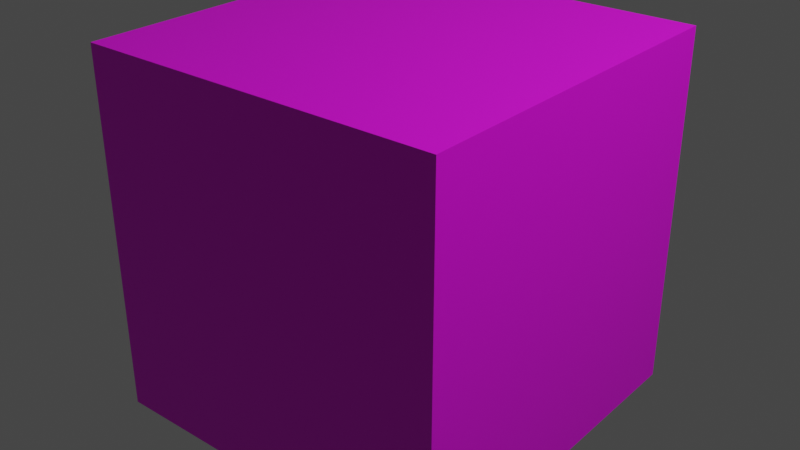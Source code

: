# Source: texture.blend  (saved by Blender 3.3.6; exported with 4.5.12 LTS)
import bpy
from mathutils import Matrix  # noqa: F401  (used for matrix-valued properties, if any)

bpy.ops.wm.read_factory_settings(use_empty=True)
scene = bpy.context.scene
scene.name = 'Scene'

# ---- collections
col_collection = bpy.data.collections.new('Collection'); scene.collection.children.link(col_collection)

# ---- images (referenced by path relative to the original .blend; pixels are not part of the script)
import os
ASSET_DIR = os.environ.get("B2B_ASSET_DIR", "")  # directory of the original .blend (textures are referenced by path, not embedded)
HERE = os.path.dirname(os.path.abspath(__file__))  # packed textures are extracted next to this script under _unpacked/

def load_image(name, relpath, width, height, colorspace="sRGB"):
    """Load a texture the original file referenced (path relative to the .blend, or extracted next to this script)."""
    p = next((c for c in (os.path.join(HERE, relpath), os.path.join(ASSET_DIR, relpath)) if relpath and os.path.exists(c)), "")
    if p:
        img = bpy.data.images.load(p, check_existing=True)
        img.name = name
    else:  # same state as the original file: an image datablock whose file is absent (Cycles renders it pink)
        img = bpy.data.images.new(name, width, height)
        img.source = "FILE"
        img.filepath = "//" + (relpath or name)
    img.colorspace_settings.name = colorspace
    return img
img_wood_jpg = load_image('wood.jpg', 'texture/wood.jpg', 1024, 1024, 'sRGB')

# ---- materials (node trees are filled in below, after node groups)
mat_material_001 = bpy.data.materials.new('Material.001')
mat_material_001.use_transparent_shadow = False

# ---- material node trees
mat_material_001.use_nodes = True; mat_material_001.node_tree.nodes.clear()
_N = mat_material_001.node_tree.nodes; _L = mat_material_001.node_tree.links
n0 = _N.new('ShaderNodeBsdfPrincipled'); n0.name = 'Principled BSDF'; n0.location = (10, 300)
n0.distribution = 'GGX'
n0.subsurface_method = 'RANDOM_WALK_SKIN'
n0.inputs[3].default_value = 1.45
n0.inputs[27].default_value = (0.0, 0.0, 0.0, 1.0)
n0.inputs[28].default_value = 1.0
n1 = _N.new('ShaderNodeOutputMaterial'); n1.name = 'Material Output'; n1.location = (300, 300)
n2 = _N.new('ShaderNodeTexImage'); n2.name = 'Image Texture'; n2.location = (-280, 275)
n2.image = img_wood_jpg
_L.new(n0.outputs[0], n1.inputs[0])
_L.new(n2.outputs[0], n0.inputs[0])
n1.is_active_output = True

# ---- world
world_world = bpy.data.worlds.new('World'); scene.world = world_world
world_world.use_nodes = True; world_world.node_tree.nodes.clear()
_N = world_world.node_tree.nodes; _L = world_world.node_tree.links
n0 = _N.new('ShaderNodeOutputWorld'); n0.name = 'World Output'; n0.location = (300, 300)
n1 = _N.new('ShaderNodeBackground'); n1.name = 'Background'; n1.location = (10, 300)
n1.inputs[0].default_value = (0.05088, 0.05088, 0.05088, 1.0)
_L.new(n1.outputs[0], n0.inputs[0])
n0.is_active_output = True
world_world.color = (0.05088, 0.05088, 0.05088)
world_world.use_sun_shadow = False
world_world.sun_shadow_jitter_overblur = 0.0

# ---- cameras
cam_camera = bpy.data.cameras.new('Camera')
cam_camera.clip_end = 100.0
cam_camera.ortho_scale = 7.314

# ---- lights
light_light = bpy.data.lights.new('Light', 'POINT')
light_light.transmission_factor = 0.0
light_light.energy = 1000.0
light_light.shadow_soft_size = 0.1
light_light.shadow_maximum_resolution = 0.006
light_light.use_absolute_resolution = True

# ---- meshes
me_cube = bpy.data.meshes.new('Cube')
me_cube.from_pydata([(1.0, 1.0, 1.0), (1.0, 1.0, -1.0), (1.0, -1.0, 1.0), (1.0, -1.0, -1.0), (-1.0, 1.0, 1.0), (-1.0, 1.0, -1.0), (-1.0, -1.0, 1.0), (-1.0, -1.0, -1.0)], [], [(0, 4, 6, 2), (3, 2, 6, 7), (7, 6, 4, 5), (5, 1, 3, 7), (1, 0, 2, 3), (5, 4, 0, 1)])
_uv = me_cube.uv_layers.new(name='UVMap')
_uv.uv.foreach_set('vector', [0.2552, 0.4931, 0.5052, 0.4931, 0.5052, 0.7431, 0.2552, 0.7431, 0.005208, 0.7431, 0.2552, 0.7431, 0.2552, 0.9931, 0.005208, 0.9931, 0.005208, -0.006944, 0.2552, -0.006944, 0.2552, 0.2431, 0.005208, 0.2431, -0.2448, 0.4931, 0.005208, 0.4931, 0.005208, 0.7431, -0.2448, 0.7431, 0.005208, 0.4931, 0.2552, 0.4931, 0.2552, 0.7431, 0.005208, 0.7431, 0.005208, 0.2431, 0.2552, 0.2431, 0.2552, 0.4931, 0.005208, 0.4931])
me_cube.materials.append(mat_material_001)
me_cube.use_mirror_vertex_groups = False
me_cube.update()

# ---- objects
ob_cube = bpy.data.objects.new('Cube', me_cube)
ob_light = bpy.data.objects.new('Light', light_light)
ob_camera = bpy.data.objects.new('Camera', cam_camera)
ob_empty = bpy.data.objects.new('Empty', img_wood_jpg)

# ---- transforms, parenting, visibility, modifiers, constraints
ob_cube.location = (0.0, 0.0, 0.0)
ob_cube.lock_rotations_4d = False
ob_cube.empty_display_type = 'ARROWS'
ob_cube.lineart.crease_threshold = 0.0
ob_light.location = (4.076, 1.005, 5.904)
ob_light.rotation_euler = (0.6503, 0.05522, 1.866)
ob_light.lock_rotations_4d = False
ob_light.empty_display_type = 'ARROWS'
ob_light.color = (0.0, 0.0, 0.0, 0.0)
ob_light.lineart.crease_threshold = 0.0
ob_camera.location = (7.359, -6.926, 4.958)
ob_camera.rotation_euler = (1.109, 0.0, 0.8149)
ob_camera.lock_rotations_4d = False
ob_camera.empty_display_type = 'ARROWS'
ob_camera.color = (0.0, 0.0, 0.0, 0.0)
ob_camera.display_type = 'WIRE'
ob_camera.lineart.crease_threshold = 0.0
ob_empty.location = (-7.842, 0.0, 0.0)
ob_empty.empty_display_type = 'IMAGE'
ob_empty.empty_display_size = 5.0
ob_empty.empty_image_depth = 'BACK'
ob_empty.empty_image_side = 'FRONT'

# ---- collection membership
col_collection.objects.link(ob_cube)
col_collection.objects.link(ob_light)
col_collection.objects.link(ob_camera)
col_collection.objects.link(ob_empty)

# ---- scene / render settings (as saved in the file)
scene.frame_start = 1; scene.frame_end = 250; scene.frame_set(1)
scene.render.engine = 'BLENDER_EEVEE_NEXT'
scene.cycles.sampling_pattern = 'TABULATED_SOBOL'
scene.cycles.use_light_tree = False
scene.view_settings.view_transform = 'Filmic'
bpy.context.view_layer.update()

# ---- added for rendering (the .blend has no active camera): camera
cam_auto = bpy.data.cameras.new('AutoCamera')
cam_auto.lens = 50.0
cam_auto.sensor_width = 36.0
cam_auto.clip_end = 1000.0
ob_auto_camera = bpy.data.objects.new('AutoCamera', cam_auto)
scene.collection.objects.link(ob_auto_camera)
ob_auto_camera.location = (3.20507, -3.84609, 2.56406)
ob_auto_camera.rotation_euler = (1.09748, -7.21219e-08, 0.694738)
scene.camera = ob_auto_camera
bpy.context.view_layer.update()
